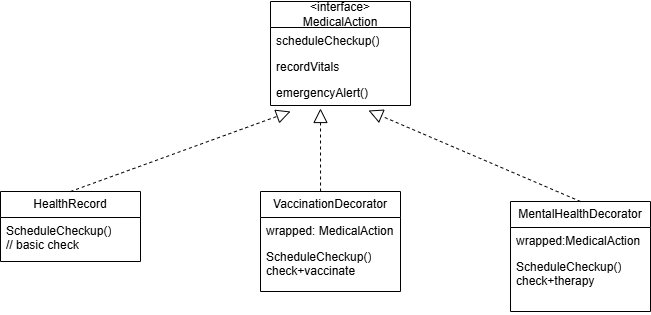

The diagram above was exported from draw.io. Its source (the exported page's mxGraphModel, read from the mxfile embedded in the PNG):
<mxGraphModel dx="872" dy="473" grid="1" gridSize="10" guides="1" tooltips="1" connect="1" arrows="1" fold="1" page="1" pageScale="1" pageWidth="850" pageHeight="1100" math="0" shadow="0">
  <root>
    <mxCell id="0" />
    <mxCell id="1" parent="0" />
    <mxCell id="okpWL4PWXxHOcz7C7p6V-1" value="&amp;lt;interface&amp;gt;&lt;div&gt;MedicalAction&lt;/div&gt;" style="swimlane;fontStyle=0;childLayout=stackLayout;horizontal=1;startSize=26;fillColor=none;horizontalStack=0;resizeParent=1;resizeParentMax=0;resizeLast=0;collapsible=1;marginBottom=0;whiteSpace=wrap;html=1;" vertex="1" parent="1">
      <mxGeometry x="350" y="40" width="140" height="104" as="geometry" />
    </mxCell>
    <mxCell id="okpWL4PWXxHOcz7C7p6V-2" value="scheduleCheckup()" style="text;strokeColor=none;fillColor=none;align=left;verticalAlign=top;spacingLeft=4;spacingRight=4;overflow=hidden;rotatable=0;points=[[0,0.5],[1,0.5]];portConstraint=eastwest;whiteSpace=wrap;html=1;" vertex="1" parent="okpWL4PWXxHOcz7C7p6V-1">
      <mxGeometry y="26" width="140" height="26" as="geometry" />
    </mxCell>
    <mxCell id="okpWL4PWXxHOcz7C7p6V-3" value="recordVitals" style="text;strokeColor=none;fillColor=none;align=left;verticalAlign=top;spacingLeft=4;spacingRight=4;overflow=hidden;rotatable=0;points=[[0,0.5],[1,0.5]];portConstraint=eastwest;whiteSpace=wrap;html=1;" vertex="1" parent="okpWL4PWXxHOcz7C7p6V-1">
      <mxGeometry y="52" width="140" height="26" as="geometry" />
    </mxCell>
    <mxCell id="okpWL4PWXxHOcz7C7p6V-4" value="emergencyAlert()" style="text;strokeColor=none;fillColor=none;align=left;verticalAlign=top;spacingLeft=4;spacingRight=4;overflow=hidden;rotatable=0;points=[[0,0.5],[1,0.5]];portConstraint=eastwest;whiteSpace=wrap;html=1;" vertex="1" parent="okpWL4PWXxHOcz7C7p6V-1">
      <mxGeometry y="78" width="140" height="26" as="geometry" />
    </mxCell>
    <mxCell id="okpWL4PWXxHOcz7C7p6V-5" value="VaccinationDecorator" style="swimlane;fontStyle=0;childLayout=stackLayout;horizontal=1;startSize=26;fillColor=none;horizontalStack=0;resizeParent=1;resizeParentMax=0;resizeLast=0;collapsible=1;marginBottom=0;whiteSpace=wrap;html=1;" vertex="1" parent="1">
      <mxGeometry x="340" y="230" width="140" height="100" as="geometry" />
    </mxCell>
    <mxCell id="okpWL4PWXxHOcz7C7p6V-6" value="wrapped: MedicalAction" style="text;strokeColor=none;fillColor=none;align=left;verticalAlign=top;spacingLeft=4;spacingRight=4;overflow=hidden;rotatable=0;points=[[0,0.5],[1,0.5]];portConstraint=eastwest;whiteSpace=wrap;html=1;" vertex="1" parent="okpWL4PWXxHOcz7C7p6V-5">
      <mxGeometry y="26" width="140" height="26" as="geometry" />
    </mxCell>
    <mxCell id="okpWL4PWXxHOcz7C7p6V-7" value="ScheduleCheckup()&lt;div&gt;check+vaccinate&lt;/div&gt;" style="text;strokeColor=none;fillColor=none;align=left;verticalAlign=top;spacingLeft=4;spacingRight=4;overflow=hidden;rotatable=0;points=[[0,0.5],[1,0.5]];portConstraint=eastwest;whiteSpace=wrap;html=1;" vertex="1" parent="okpWL4PWXxHOcz7C7p6V-5">
      <mxGeometry y="52" width="140" height="48" as="geometry" />
    </mxCell>
    <mxCell id="okpWL4PWXxHOcz7C7p6V-9" value="HealthRecord" style="swimlane;fontStyle=0;childLayout=stackLayout;horizontal=1;startSize=26;fillColor=none;horizontalStack=0;resizeParent=1;resizeParentMax=0;resizeLast=0;collapsible=1;marginBottom=0;whiteSpace=wrap;html=1;" vertex="1" parent="1">
      <mxGeometry x="80" y="230" width="140" height="70" as="geometry" />
    </mxCell>
    <mxCell id="okpWL4PWXxHOcz7C7p6V-10" value="ScheduleCheckup()&lt;div&gt;// basic check&lt;/div&gt;" style="text;strokeColor=none;fillColor=none;align=left;verticalAlign=top;spacingLeft=4;spacingRight=4;overflow=hidden;rotatable=0;points=[[0,0.5],[1,0.5]];portConstraint=eastwest;whiteSpace=wrap;html=1;" vertex="1" parent="okpWL4PWXxHOcz7C7p6V-9">
      <mxGeometry y="26" width="140" height="44" as="geometry" />
    </mxCell>
    <mxCell id="okpWL4PWXxHOcz7C7p6V-13" value="MentalHealthDecorator" style="swimlane;fontStyle=0;childLayout=stackLayout;horizontal=1;startSize=26;fillColor=none;horizontalStack=0;resizeParent=1;resizeParentMax=0;resizeLast=0;collapsible=1;marginBottom=0;whiteSpace=wrap;html=1;" vertex="1" parent="1">
      <mxGeometry x="590" y="240" width="140" height="110" as="geometry" />
    </mxCell>
    <mxCell id="okpWL4PWXxHOcz7C7p6V-14" value="wrapped:MedicalAction" style="text;strokeColor=none;fillColor=none;align=left;verticalAlign=top;spacingLeft=4;spacingRight=4;overflow=hidden;rotatable=0;points=[[0,0.5],[1,0.5]];portConstraint=eastwest;whiteSpace=wrap;html=1;" vertex="1" parent="okpWL4PWXxHOcz7C7p6V-13">
      <mxGeometry y="26" width="140" height="26" as="geometry" />
    </mxCell>
    <mxCell id="okpWL4PWXxHOcz7C7p6V-15" value="ScheduleCheckup()&lt;div&gt;check+therapy&lt;/div&gt;" style="text;strokeColor=none;fillColor=none;align=left;verticalAlign=top;spacingLeft=4;spacingRight=4;overflow=hidden;rotatable=0;points=[[0,0.5],[1,0.5]];portConstraint=eastwest;whiteSpace=wrap;html=1;" vertex="1" parent="okpWL4PWXxHOcz7C7p6V-13">
      <mxGeometry y="52" width="140" height="58" as="geometry" />
    </mxCell>
    <mxCell id="okpWL4PWXxHOcz7C7p6V-17" value="" style="endArrow=block;dashed=1;endFill=0;endSize=12;html=1;rounded=0;exitX=0.5;exitY=0;exitDx=0;exitDy=0;" edge="1" parent="1" source="okpWL4PWXxHOcz7C7p6V-9">
      <mxGeometry width="160" relative="1" as="geometry">
        <mxPoint x="350" y="250" as="sourcePoint" />
        <mxPoint x="370" y="150" as="targetPoint" />
      </mxGeometry>
    </mxCell>
    <mxCell id="okpWL4PWXxHOcz7C7p6V-18" value="" style="endArrow=block;dashed=1;endFill=0;endSize=12;html=1;rounded=0;entryX=0.357;entryY=1.115;entryDx=0;entryDy=0;entryPerimeter=0;exitX=0.429;exitY=0;exitDx=0;exitDy=0;exitPerimeter=0;" edge="1" parent="1" source="okpWL4PWXxHOcz7C7p6V-5" target="okpWL4PWXxHOcz7C7p6V-4">
      <mxGeometry width="160" relative="1" as="geometry">
        <mxPoint x="350" y="250" as="sourcePoint" />
        <mxPoint x="510" y="250" as="targetPoint" />
      </mxGeometry>
    </mxCell>
    <mxCell id="okpWL4PWXxHOcz7C7p6V-19" value="" style="endArrow=block;dashed=1;endFill=0;endSize=12;html=1;rounded=0;exitX=0.5;exitY=0;exitDx=0;exitDy=0;entryX=0.7;entryY=1.192;entryDx=0;entryDy=0;entryPerimeter=0;" edge="1" parent="1" source="okpWL4PWXxHOcz7C7p6V-13" target="okpWL4PWXxHOcz7C7p6V-4">
      <mxGeometry width="160" relative="1" as="geometry">
        <mxPoint x="350" y="250" as="sourcePoint" />
        <mxPoint x="470" y="160" as="targetPoint" />
      </mxGeometry>
    </mxCell>
  </root>
</mxGraphModel>